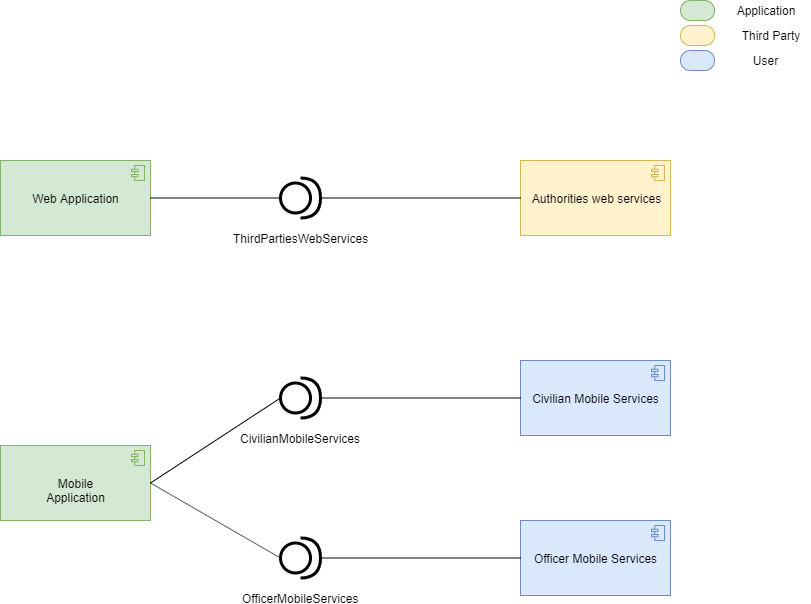

The diagram above was exported from draw.io. Its source (the exported page's mxGraphModel, read from the mxfile embedded in the PNG):
<mxGraphModel dx="1102" dy="560" grid="1" gridSize="10" guides="1" tooltips="1" connect="1" arrows="1" fold="1" page="1" pageScale="1" pageWidth="1169" pageHeight="827" math="0" shadow="0">
  <root>
    <mxCell id="0" />
    <mxCell id="1" parent="0" />
    <mxCell id="evrHg4DYRK82lejAR09J-1" value="Web Application" style="html=1;outlineConnect=0;whiteSpace=wrap;fillColor=#d5e8d4;shape=mxgraph.archimate3.application;appType=comp;archiType=square;strokeColor=#82b366;" vertex="1" parent="1">
      <mxGeometry x="200" y="200" width="150" height="75" as="geometry" />
    </mxCell>
    <mxCell id="evrHg4DYRK82lejAR09J-2" value="Mobile Application" style="html=1;outlineConnect=0;whiteSpace=wrap;fillColor=#d5e8d4;shape=mxgraph.archimate3.application;appType=comp;archiType=square;strokeColor=#82b366;" vertex="1" parent="1">
      <mxGeometry x="200" y="485" width="150" height="75" as="geometry" />
    </mxCell>
    <mxCell id="evrHg4DYRK82lejAR09J-13" value="ThirdPartiesWebServices" style="shape=providedRequiredInterface;html=1;verticalLabelPosition=bottom;strokeWidth=3;aspect=fixed;" vertex="1" parent="1">
      <mxGeometry x="480" y="217.5" width="40" height="40" as="geometry" />
    </mxCell>
    <mxCell id="evrHg4DYRK82lejAR09J-16" value="" style="endArrow=none;html=1;exitX=1;exitY=0.5;exitDx=0;exitDy=0;exitPerimeter=0;entryX=0;entryY=0.5;entryDx=0;entryDy=0;entryPerimeter=0;" edge="1" parent="1" source="evrHg4DYRK82lejAR09J-1" target="evrHg4DYRK82lejAR09J-13">
      <mxGeometry width="50" height="50" relative="1" as="geometry">
        <mxPoint x="380" y="237.5" as="sourcePoint" />
        <mxPoint x="430" y="187.5" as="targetPoint" />
      </mxGeometry>
    </mxCell>
    <mxCell id="evrHg4DYRK82lejAR09J-17" value="Authorities web services" style="html=1;outlineConnect=0;whiteSpace=wrap;fillColor=#fff2cc;shape=mxgraph.archimate3.application;appType=comp;archiType=square;strokeWidth=1;strokeColor=#d6b656;" vertex="1" parent="1">
      <mxGeometry x="720" y="200" width="150" height="75" as="geometry" />
    </mxCell>
    <mxCell id="evrHg4DYRK82lejAR09J-18" value="Civilian Mobile Services" style="html=1;outlineConnect=0;whiteSpace=wrap;fillColor=#dae8fc;shape=mxgraph.archimate3.application;appType=comp;archiType=square;strokeWidth=1;strokeColor=#6c8ebf;" vertex="1" parent="1">
      <mxGeometry x="720" y="400" width="150" height="75" as="geometry" />
    </mxCell>
    <mxCell id="evrHg4DYRK82lejAR09J-19" value="" style="endArrow=none;html=1;exitX=1;exitY=0.5;exitDx=0;exitDy=0;exitPerimeter=0;entryX=0;entryY=0.5;entryDx=0;entryDy=0;entryPerimeter=0;" edge="1" parent="1" source="evrHg4DYRK82lejAR09J-13" target="evrHg4DYRK82lejAR09J-17">
      <mxGeometry width="50" height="50" relative="1" as="geometry">
        <mxPoint x="555" y="236.5" as="sourcePoint" />
        <mxPoint x="685" y="236.5" as="targetPoint" />
      </mxGeometry>
    </mxCell>
    <mxCell id="evrHg4DYRK82lejAR09J-20" value="CivilianMobileServices" style="shape=providedRequiredInterface;html=1;verticalLabelPosition=bottom;strokeWidth=3;aspect=fixed;" vertex="1" parent="1">
      <mxGeometry x="480" y="417.5" width="40" height="40" as="geometry" />
    </mxCell>
    <mxCell id="evrHg4DYRK82lejAR09J-21" value="" style="endArrow=none;html=1;exitX=1;exitY=0.5;exitDx=0;exitDy=0;exitPerimeter=0;entryX=0;entryY=0.5;entryDx=0;entryDy=0;entryPerimeter=0;" edge="1" parent="1" source="evrHg4DYRK82lejAR09J-2" target="evrHg4DYRK82lejAR09J-20">
      <mxGeometry width="50" height="50" relative="1" as="geometry">
        <mxPoint x="350" y="437.5" as="sourcePoint" />
        <mxPoint x="450" y="438" as="targetPoint" />
      </mxGeometry>
    </mxCell>
    <mxCell id="evrHg4DYRK82lejAR09J-22" value="" style="endArrow=none;html=1;exitX=1;exitY=0.5;exitDx=0;exitDy=0;exitPerimeter=0;entryX=0;entryY=0.5;entryDx=0;entryDy=0;entryPerimeter=0;" edge="1" parent="1" source="evrHg4DYRK82lejAR09J-20" target="evrHg4DYRK82lejAR09J-18">
      <mxGeometry width="50" height="50" relative="1" as="geometry">
        <mxPoint x="530" y="417" as="sourcePoint" />
        <mxPoint x="730" y="417" as="targetPoint" />
      </mxGeometry>
    </mxCell>
    <mxCell id="evrHg4DYRK82lejAR09J-25" value="" style="html=1;outlineConnect=0;whiteSpace=wrap;fillColor=#d5e8d4;shape=mxgraph.archimate3.service;strokeWidth=1;aspect=fixed;strokeColor=#82b366;" vertex="1" parent="1">
      <mxGeometry x="880" y="40" width="34" height="20" as="geometry" />
    </mxCell>
    <mxCell id="evrHg4DYRK82lejAR09J-26" value="" style="html=1;outlineConnect=0;whiteSpace=wrap;fillColor=#fff2cc;shape=mxgraph.archimate3.service;strokeWidth=1;aspect=fixed;strokeColor=#d6b656;" vertex="1" parent="1">
      <mxGeometry x="880" y="65" width="34" height="20" as="geometry" />
    </mxCell>
    <mxCell id="evrHg4DYRK82lejAR09J-27" value="" style="html=1;outlineConnect=0;whiteSpace=wrap;fillColor=#dae8fc;shape=mxgraph.archimate3.service;strokeWidth=1;aspect=fixed;strokeColor=#6c8ebf;" vertex="1" parent="1">
      <mxGeometry x="880" y="90" width="34" height="20" as="geometry" />
    </mxCell>
    <mxCell id="evrHg4DYRK82lejAR09J-28" value="Application" style="text;html=1;strokeColor=none;fillColor=none;align=center;verticalAlign=middle;whiteSpace=wrap;rounded=0;" vertex="1" parent="1">
      <mxGeometry x="930" y="40" width="70" height="20" as="geometry" />
    </mxCell>
    <mxCell id="evrHg4DYRK82lejAR09J-29" value="Third Party" style="text;html=1;strokeColor=none;fillColor=none;align=center;verticalAlign=middle;whiteSpace=wrap;rounded=0;" vertex="1" parent="1">
      <mxGeometry x="930" y="65" width="80" height="20" as="geometry" />
    </mxCell>
    <mxCell id="evrHg4DYRK82lejAR09J-30" value="User" style="text;html=1;strokeColor=none;fillColor=none;align=center;verticalAlign=middle;whiteSpace=wrap;rounded=0;" vertex="1" parent="1">
      <mxGeometry x="930" y="90" width="70" height="20" as="geometry" />
    </mxCell>
    <mxCell id="evrHg4DYRK82lejAR09J-31" value="Officer Mobile Services" style="html=1;outlineConnect=0;whiteSpace=wrap;fillColor=#dae8fc;shape=mxgraph.archimate3.application;appType=comp;archiType=square;strokeWidth=1;strokeColor=#6c8ebf;" vertex="1" parent="1">
      <mxGeometry x="720" y="560" width="150" height="75" as="geometry" />
    </mxCell>
    <mxCell id="evrHg4DYRK82lejAR09J-32" value="OfficerMobileServices" style="shape=providedRequiredInterface;html=1;verticalLabelPosition=bottom;strokeWidth=3;aspect=fixed;" vertex="1" parent="1">
      <mxGeometry x="480" y="577.5" width="40" height="40" as="geometry" />
    </mxCell>
    <mxCell id="evrHg4DYRK82lejAR09J-33" value="" style="endArrow=none;html=1;exitX=1;exitY=0.5;exitDx=0;exitDy=0;exitPerimeter=0;entryX=0;entryY=0.5;entryDx=0;entryDy=0;entryPerimeter=0;" edge="1" parent="1" source="evrHg4DYRK82lejAR09J-2" target="evrHg4DYRK82lejAR09J-32">
      <mxGeometry width="50" height="50" relative="1" as="geometry">
        <mxPoint x="360" y="532.5" as="sourcePoint" />
        <mxPoint x="490" y="447.5" as="targetPoint" />
      </mxGeometry>
    </mxCell>
    <mxCell id="evrHg4DYRK82lejAR09J-34" value="" style="endArrow=none;html=1;exitX=1;exitY=0.5;exitDx=0;exitDy=0;exitPerimeter=0;entryX=0;entryY=0.5;entryDx=0;entryDy=0;entryPerimeter=0;" edge="1" parent="1" source="evrHg4DYRK82lejAR09J-32" target="evrHg4DYRK82lejAR09J-31">
      <mxGeometry width="50" height="50" relative="1" as="geometry">
        <mxPoint x="530" y="560" as="sourcePoint" />
        <mxPoint x="730" y="560" as="targetPoint" />
      </mxGeometry>
    </mxCell>
  </root>
</mxGraphModel>